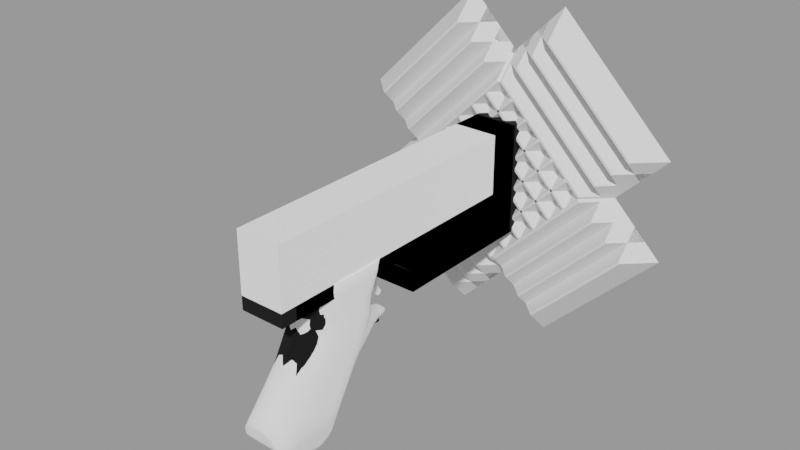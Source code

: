 # Source: my_game24.blend  (saved by Blender 4.2.66; exported with 4.5.12 LTS)
import bpy
from mathutils import Matrix  # noqa: F401  (used for matrix-valued properties, if any)

bpy.ops.wm.read_factory_settings(use_empty=True)
scene = bpy.context.scene
scene.name = 'Noname'

# ---- collections
col_noname_ref = bpy.data.collections.new('noname.ref'); scene.collection.children.link(col_noname_ref)
col_noname_bool = bpy.data.collections.new('noname.bool'); scene.collection.children.link(col_noname_bool)
col_noname = bpy.data.collections.new('noname'); scene.collection.children.link(col_noname)

# ---- materials (node trees are filled in below, after node groups)
mat_mat_001 = bpy.data.materials.new('Mat.001')
mat_mat_001.preview_render_type = 'CUBE'
mat_mat = bpy.data.materials.new('Mat')
mat_mat.preview_render_type = 'CUBE'
mat_mat_002 = bpy.data.materials.new('Mat.002')
mat_mat_002.preview_render_type = 'CUBE'

# ---- node groups
ng_smooth_by_angle = bpy.data.node_groups.new('Smooth by Angle', 'GeometryNodeTree')
_s = ng_smooth_by_angle.interface.new_socket(name='Mesh', in_out='OUTPUT', socket_type='NodeSocketGeometry')
_s = ng_smooth_by_angle.interface.new_socket(name='Mesh', in_out='INPUT', socket_type='NodeSocketGeometry')
_s = ng_smooth_by_angle.interface.new_socket(name='Angle', in_out='INPUT', socket_type='NodeSocketFloat')
_s.subtype = 'ANGLE'
_s.default_value = 0.5236
_s.min_value = 0.0
_s.max_value = 3.142
_s.description = 'Maximum face angle for smooth edges'
_s = ng_smooth_by_angle.interface.new_socket(name='Ignore Sharpness', in_out='INPUT', socket_type='NodeSocketBool')
_s.force_non_field = True
ng_smooth_by_angle.description = 'Set the sharpness of mesh edges based on the angle between the neighboring faces'
ng_smooth_by_angle.is_modifier = True
_N = ng_smooth_by_angle.nodes; _L = ng_smooth_by_angle.links
n0 = _N.new('GeometryNodeSetShadeSmooth'); n0.name = 'Set Shade Smooth'; n0.location = (120, -80)
n0.domain = 'EDGE'
n1 = _N.new('GeometryNodeSetShadeSmooth'); n1.name = 'Set Shade Smooth.001'; n1.location = (300, -80)
n2 = _N.new('NodeGroupOutput'); n2.name = 'Group Output'; n2.location = (480, -80)
n3 = _N.new('GeometryNodeInputMeshEdgeAngle'); n3.name = 'Edge Angle'; n3.location = (-440, -240)
n4 = _N.new('NodeGroupInput'); n4.name = 'Group Input'; n4.location = (-80, -80)
n5 = _N.new('GeometryNodeInputEdgeSmooth'); n5.name = 'Is Edge Smooth'; n5.location = (-260, -120)
n6 = _N.new('GeometryNodeInputShadeSmooth'); n6.name = 'Is Shade Smooth'; n6.location = (-440, -397)
n7 = _N.new('FunctionNodeCompare'); n7.name = 'Compare'; n7.location = (-260, -260)
n7.operation = 'LESS_EQUAL'
n7.inputs[6].default_value = (0.0, 0.0, 0.0, 0.0)
n7.inputs[7].default_value = (0.0, 0.0, 0.0, 0.0)
n8 = _N.new('FunctionNodeBooleanMath'); n8.name = 'Boolean Math.001'; n8.location = (-80, -260)
n9 = _N.new('NodeGroupInput'); n9.name = 'Group Input.001'; n9.location = (-440, -329)
n10 = _N.new('NodeGroupInput'); n10.name = 'Group Input.002'; n10.location = (-259, -189)
n11 = _N.new('FunctionNodeBooleanMath'); n11.name = 'Boolean Math'; n11.location = (-80, -149)
n11.operation = 'OR'
n12 = _N.new('FunctionNodeBooleanMath'); n12.name = 'Boolean Math.002'; n12.location = (-260, -380)
n12.operation = 'OR'
n13 = _N.new('NodeGroupInput'); n13.name = 'Group Input.003'; n13.location = (-440, -460)
_L.new(n3.outputs[0], n7.inputs[0])
_L.new(n1.outputs[0], n2.inputs[0])
_L.new(n9.outputs[1], n7.inputs[1])
_L.new(n7.outputs[0], n8.inputs[0])
_L.new(n4.outputs[0], n0.inputs[0])
_L.new(n0.outputs[0], n1.inputs[0])
_L.new(n8.outputs[0], n0.inputs[2])
_L.new(n10.outputs[2], n11.inputs[1])
_L.new(n5.outputs[0], n11.inputs[0])
_L.new(n11.outputs[0], n0.inputs[1])
_L.new(n13.outputs[2], n12.inputs[1])
_L.new(n6.outputs[0], n12.inputs[0])
_L.new(n12.outputs[0], n8.inputs[1])
n2.is_active_output = True
ng_smooth_by_angle_001 = bpy.data.node_groups.new('Smooth by Angle.001', 'GeometryNodeTree')
_s = ng_smooth_by_angle_001.interface.new_socket(name='Mesh', in_out='OUTPUT', socket_type='NodeSocketGeometry')
_s = ng_smooth_by_angle_001.interface.new_socket(name='Mesh', in_out='INPUT', socket_type='NodeSocketGeometry')
_s = ng_smooth_by_angle_001.interface.new_socket(name='Angle', in_out='INPUT', socket_type='NodeSocketFloat')
_s.subtype = 'ANGLE'
_s.default_value = 0.5236
_s.min_value = 0.0
_s.max_value = 3.142
_s.description = 'Maximum face angle for smooth edges'
_s = ng_smooth_by_angle_001.interface.new_socket(name='Ignore Sharpness', in_out='INPUT', socket_type='NodeSocketBool')
_s.force_non_field = True
ng_smooth_by_angle_001.description = 'Set the sharpness of mesh edges based on the angle between the neighboring faces'
ng_smooth_by_angle_001.is_modifier = True
_N = ng_smooth_by_angle_001.nodes; _L = ng_smooth_by_angle_001.links
n0 = _N.new('GeometryNodeSetShadeSmooth'); n0.name = 'Set Shade Smooth'; n0.location = (120, -80)
n0.domain = 'EDGE'
n1 = _N.new('GeometryNodeSetShadeSmooth'); n1.name = 'Set Shade Smooth.001'; n1.location = (300, -80)
n2 = _N.new('NodeGroupOutput'); n2.name = 'Group Output'; n2.location = (480, -80)
n3 = _N.new('GeometryNodeInputMeshEdgeAngle'); n3.name = 'Edge Angle'; n3.location = (-440, -240)
n4 = _N.new('NodeGroupInput'); n4.name = 'Group Input'; n4.location = (-80, -80)
n5 = _N.new('GeometryNodeInputEdgeSmooth'); n5.name = 'Is Edge Smooth'; n5.location = (-260, -120)
n6 = _N.new('GeometryNodeInputShadeSmooth'); n6.name = 'Is Shade Smooth'; n6.location = (-440, -397)
n7 = _N.new('FunctionNodeCompare'); n7.name = 'Compare'; n7.location = (-260, -260)
n7.operation = 'LESS_EQUAL'
n7.inputs[6].default_value = (0.0, 0.0, 0.0, 0.0)
n7.inputs[7].default_value = (0.0, 0.0, 0.0, 0.0)
n8 = _N.new('FunctionNodeBooleanMath'); n8.name = 'Boolean Math.001'; n8.location = (-80, -260)
n9 = _N.new('NodeGroupInput'); n9.name = 'Group Input.001'; n9.location = (-440, -329)
n10 = _N.new('NodeGroupInput'); n10.name = 'Group Input.002'; n10.location = (-259, -189)
n11 = _N.new('FunctionNodeBooleanMath'); n11.name = 'Boolean Math'; n11.location = (-80, -149)
n11.operation = 'OR'
n12 = _N.new('FunctionNodeBooleanMath'); n12.name = 'Boolean Math.002'; n12.location = (-260, -380)
n12.operation = 'OR'
n13 = _N.new('NodeGroupInput'); n13.name = 'Group Input.003'; n13.location = (-440, -460)
_L.new(n3.outputs[0], n7.inputs[0])
_L.new(n1.outputs[0], n2.inputs[0])
_L.new(n9.outputs[1], n7.inputs[1])
_L.new(n7.outputs[0], n8.inputs[0])
_L.new(n4.outputs[0], n0.inputs[0])
_L.new(n0.outputs[0], n1.inputs[0])
_L.new(n8.outputs[0], n0.inputs[2])
_L.new(n10.outputs[2], n11.inputs[1])
_L.new(n5.outputs[0], n11.inputs[0])
_L.new(n11.outputs[0], n0.inputs[1])
_L.new(n13.outputs[2], n12.inputs[1])
_L.new(n6.outputs[0], n12.inputs[0])
_L.new(n12.outputs[0], n8.inputs[1])
n2.is_active_output = True

# ---- material node trees
mat_mat_001.use_nodes = True; mat_mat_001.node_tree.nodes.clear()
mat_mat.use_nodes = True; mat_mat.node_tree.nodes.clear()
mat_mat_002.use_nodes = True; mat_mat_002.node_tree.nodes.clear()

# ---- meshes
me_cube_012 = bpy.data.meshes.new('Cube.012')
me_cube_012.from_pydata([(-0.01473, -0.0203, -0.009902), (-0.01473, -0.005637, 0.04205), (-0.007046, -0.006174, -0.05407), (0.0, 0.03838, 0.04205), (0.0, -0.006174, -0.05407), (-0.007046, -0.05254, -0.02716), (0.0, -0.05331, -0.02508), (-0.01138, -0.01688, 0.04205), (0.0, -0.02465, 0.04205), (0.0, 0.02803, 0.0281), (0.0, -0.02054, 0.02113), (-0.007248, -0.01864, 0.02097), (-0.008786, 0.02843, 0.0123), (-0.008944, 0.0274, -0.002311), (-0.01473, -0.01535, -0.05233), (0.0, 0.02912, 0.01534), (0.0, -0.03884, -0.00852), (-0.007046, -0.03687, -0.008605), (-0.01106, 0.01599, -0.01297), (0.0, 0.01743, -0.01333), (-0.003618, 0.0476, -0.0004494), (0.0, 0.04787, -7.466e-05), (-0.003626, 0.0465, -0.003527), (0.0, 0.04623, -0.003966), (-0.00508, 0.04172, 0.002038), (-0.005199, 0.0397, -0.003653), (0.0, 0.039, -0.00388), (0.0, 0.04252, 0.002627), (-0.00708, 0.03298, -0.004701), (0.0, 0.03251, -0.005251), (-0.007177, 0.03363, 0.00757), (0.0, 0.03524, 0.007832), (-0.01473, 0.02144, 0.04205), (0.0, -0.02547, 0.007174), (-0.007046, -0.02386, 0.007191), (-0.007046, -0.0285, 0.001624), (0.0, -0.03431, 0.04205), (-0.006225, -0.03112, 0.04205), (0.0, -0.03158, 0.03751), (-0.005145, -0.03095, 0.03843), (-0.006574, -0.02462, 0.03338), (-0.009121, -0.02465, 0.04205), (0.0, 0.02144, 0.04205), (0.0, -0.02584, 0.03268), (-0.01236, -0.04958, -0.03508), (-0.01473, -0.01355, 0.0003979), (0.0, -0.03017, 0.001596), (-0.01006, 0.02521, 0.005108), (-0.01091, 0.02193, -0.002396), (-0.01473, 0.01483, 0.02786), (-0.008205, 0.03019, 0.003768), (-0.006112, 0.03718, 0.004365), (-0.004727, 0.02774, 0.01482), (-0.01473, 0.02279, 0.01889), (0.0, 0.02728, 0.01845), (-0.00878, 0.02473, -0.00667), (0.0, 0.02529, -0.007503), (-0.00856, 0.02975, 0.006932), (0.0, -0.02217, 0.01423), (-0.005509, 0.02575, 0.01813), (-0.01243, 0.02682, 0.02772), (-0.008796, 0.03584, 0.04205), (-0.009371, 0.02699, 0.009308), (-0.007046, -0.02, 0.0143), (-0.01473, 0.00728, 0.04205), (0.0, -0.01688, 0.04205), (-0.007046, -0.03316, -0.00393), (-0.01473, -0.003862, -0.005832), (-0.01106, 0.01906, -0.007355), (-0.01473, 0.005856, -0.01214), (0.0, -0.03486, -0.003982), (-0.009201, 0.02403, -0.005258), (0.0, 0.03801, 0.005134), (0.0, 0.03171, 0.01177), (-0.004255, 0.03056, 0.01101), (-0.01473, 0.0318, 0.04205), (-0.01473, 0.02541, 0.02771), (-0.01473, -0.008808, 0.02768), (-0.00866, -0.01934, 0.02735), (-0.01473, -0.0009593, -0.0006018), (-0.01473, -0.005533, 0.01277), (-0.01473, 0.002332, 0.02775), (0.0, -0.02207, 0.02727), (-0.01473, -0.0006473, 0.02003), (-0.01473, 0.008805, -0.006683), (-0.01473, 0.01041, 0.01973), (-0.01473, -0.009463, 0.00658), (-0.01473, 0.01157, -0.00157), (-0.01473, -0.02818, -0.0499), (-0.01473, -0.01708, -0.004962), (-0.01473, 0.0154, 0.005525), (-0.01473, 0.002736, 0.006062), (-0.01473, -0.04526, -0.04667), (-0.01473, 0.005792, 0.01156), (-0.01473, 0.01797, 0.01027), (-0.01473, -0.006747, -0.01103), (-0.01234, -0.009905, 0.02047), (-0.01076, -0.02959, -0.009136), (-0.01052, -0.01416, 0.01368), (-0.01053, -0.02243, 0.001109), (-0.01067, -0.02625, -0.004362), (-0.01042, -0.0184, 0.006959), (0.0, -0.02818, -0.0499), (0.0, -0.01535, -0.05233), (0.0, -0.005637, 0.04205), (0.0, 0.00728, 0.04205), (0.0, 0.0318, 0.04205), (0.0, -0.04526, -0.04667), (0.0, -0.04958, -0.03508)], [], [(67, 79, 87, 84), (47, 62, 57, 50), (41, 37, 36, 8), (63, 58, 10, 11), (66, 70, 46, 35), (18, 2, 14, 69), (25, 24, 20, 22), (26, 25, 22, 23), (24, 27, 21, 20), (51, 72, 27, 24), (29, 28, 25, 26), (22, 20, 21, 23), (62, 12, 30, 57), (56, 55, 28, 29), (57, 30, 51, 50), (68, 84, 87, 48), (19, 4, 2, 18), (35, 46, 33, 34), (81, 64, 32, 49), (49, 32, 75, 76), (77, 1, 64, 81), (90, 91, 93, 94), (41, 40, 39, 37), (61, 75, 106, 3), (40, 43, 38, 39), (11, 10, 82, 78), (39, 38, 36, 37), (101, 98, 80, 86), (86, 45, 99, 101), (97, 44, 5, 17), (88, 14, 103, 102), (95, 67, 84, 69), (48, 47, 50, 13), (28, 55, 71, 13), (13, 50, 51, 28), (34, 33, 58, 63), (19, 18, 55, 56), (61, 3, 9, 60), (72, 51, 30, 31), (59, 60, 9, 54), (66, 100, 97, 17), (25, 28, 51, 24), (7, 41, 8, 65), (18, 68, 71, 55), (17, 16, 70, 66), (68, 48, 13, 71), (59, 54, 15, 52), (52, 12, 53, 59), (74, 52, 15, 73), (12, 52, 74, 30), (74, 73, 31, 30), (53, 76, 60, 59), (76, 75, 61, 60), (1, 77, 78, 7), (7, 78, 40, 41), (78, 82, 43, 40), (35, 99, 100, 66), (100, 99, 45, 89), (98, 96, 83, 80), (87, 79, 91, 90), (84, 68, 18, 69), (94, 93, 85, 53), (11, 96, 98, 63), (48, 87, 90, 47), (97, 100, 89, 0), (47, 90, 94, 62), (63, 98, 101, 34), (79, 45, 86, 91), (62, 94, 53, 12), (53, 85, 49, 76), (96, 77, 81, 83), (101, 99, 35, 34), (0, 89, 67, 95), (86, 80, 93, 91), (83, 81, 49, 85), (80, 83, 85, 93), (77, 96, 11, 78), (89, 45, 79, 67), (14, 88, 95, 69), (92, 88, 102, 107), (4, 103, 14, 2), (0, 95, 88, 92), (64, 1, 104, 105), (1, 7, 65, 104), (32, 64, 105, 42), (92, 44, 97, 0), (75, 32, 42, 106), (44, 108, 6, 5), (44, 92, 107, 108), (5, 6, 16, 17)])
me_cube_012.polygons.foreach_set('use_smooth', [True] * 90)
_k = {(2, 4): 1.0, (2, 14): 1.0, (3, 61): 1.0, (8, 36): 0.26666, (5, 44): 1.0, (5, 6): 1.0, (1, 7): 1.0, (8, 65): 0.26666, (32, 64): 1.0, (7, 41): 1.0, (37, 41): 1.0, (104, 105): 0.26666, (44, 92): 1.0, (61, 75): 1.0, (1, 64): 1.0, (69, 84): 0.8, (32, 75): 1.0, (84, 87): 0.8, (87, 90): 0.8, (14, 88): 1.0, (90, 94): 0.8, (53, 94): 0.8, (88, 92): 1.0, (102, 103): 1.0, (42, 105): 0.26666, (65, 104): 0.26666, (42, 106): 0.26666, (36, 37): 1.0, (3, 106): 0.26666, (14, 69): 0.8, (102, 107): 1.0, (92, 107): 0.21, (107, 108): 1.0}
me_cube_012.attributes.new('crease_edge', 'FLOAT', 'EDGE').data.foreach_set('value', [_k.get((min(e.vertices), max(e.vertices)), 0.0) for e in me_cube_012.edges])
_uv = me_cube_012.uv_layers.new(name='UVMap')
_uv.uv.foreach_set('vector', [0.3391, 0.525, 0.3482, 0.4805, 0.4441, 0.4591, 0.4343, 0.5039, 0.5356, 0.3749, 0.5403, 0.338, 0.5679, 0.3498, 0.5793, 0.3727, 0.08109, 0.1837, 0.04369, 0.1885, 0.0003321, 0.1874, 0.0466, 0.1341, 0.1574, 0.4186, 0.1013, 0.4253, 0.09556, 0.3727, 0.1492, 0.3588, 0.1241, 0.5864, 0.07278, 0.5818, 0.08529, 0.5316, 0.1376, 0.5359, 0.5054, 0.5369, 0.4248, 0.8545, 0.3511, 0.8414, 0.423, 0.5505, 0.6677, 0.4034, 0.67, 0.3625, 0.7029, 0.3713, 0.7023, 0.3857, 0.6913, 0.4327, 0.6677, 0.4034, 0.7023, 0.3857, 0.721, 0.3945, 0.67, 0.3625, 0.6942, 0.3328, 0.7235, 0.3651, 0.7029, 0.3713, 0.633, 0.3516, 0.6607, 0.3121, 0.6942, 0.3328, 0.67, 0.3625, 0.6581, 0.4675, 0.6221, 0.4281, 0.6677, 0.4034, 0.6913, 0.4327, 0.7023, 0.3857, 0.7029, 0.3713, 0.7235, 0.3651, 0.721, 0.3945, 0.5403, 0.338, 0.5454, 0.311, 0.5978, 0.336, 0.5679, 0.3498, 0.6213, 0.5092, 0.5646, 0.4678, 0.6221, 0.4281, 0.6581, 0.4675, 0.5679, 0.3498, 0.5978, 0.336, 0.633, 0.3516, 0.5793, 0.3727, 0.5171, 0.4865, 0.4343, 0.5039, 0.4441, 0.4591, 0.5275, 0.441, 0.5845, 0.5697, 0.4662, 0.8851, 0.4248, 0.8545, 0.5054, 0.5369, 0.1376, 0.5359, 0.08529, 0.5316, 0.09651, 0.4808, 0.1507, 0.4828, 0.2978, 0.2492, 0.2913, 0.1228, 0.3804, 0.09162, 0.3881, 0.2168, 0.3881, 0.2168, 0.3804, 0.09162, 0.4379, 0.06712, 0.4689, 0.1814, 0.2163, 0.2743, 0.2054, 0.1513, 0.2913, 0.1228, 0.2978, 0.2492, 0.4571, 0.3959, 0.3594, 0.4226, 0.3687, 0.3739, 0.4659, 0.3529, 0.08109, 0.1837, 0.08395, 0.2479, 0.04204, 0.2105, 0.04369, 0.1885, 0.4639, 0.05058, 0.4379, 0.06712, 0.4452, 0.002226, 0.4981, 0.01869, 0.08395, 0.2479, 0.04428, 0.2771, 0.01187, 0.2269, 0.04204, 0.2105, 0.1492, 0.3588, 0.09556, 0.3727, 0.07526, 0.3242, 0.1319, 0.2999, 0.04204, 0.2105, 0.01187, 0.2269, 0.0003321, 0.1874, 0.04369, 0.1885, 0.1988, 0.4697, 0.2113, 0.4081, 0.2798, 0.393, 0.2665, 0.4487, 0.2665, 0.4487, 0.2534, 0.5039, 0.1877, 0.5229, 0.1988, 0.4697, 0.1704, 0.6117, 0.124, 0.801, 0.07945, 0.7702, 0.1135, 0.6274, 0.273, 0.8514, 0.3511, 0.8414, 0.3511, 0.8414, 0.2729, 0.8514, 0.3306, 0.5684, 0.3391, 0.525, 0.4343, 0.5039, 0.423, 0.5505, 0.5275, 0.441, 0.5356, 0.3749, 0.5793, 0.3727, 0.5725, 0.4261, 0.6221, 0.4281, 0.5646, 0.4678, 0.5547, 0.4584, 0.5725, 0.4261, 0.5725, 0.4261, 0.5793, 0.3727, 0.633, 0.3516, 0.6221, 0.4281, 0.1507, 0.4828, 0.09651, 0.4808, 0.1013, 0.4253, 0.1574, 0.4186, 0.5845, 0.5697, 0.5054, 0.5369, 0.5646, 0.4678, 0.6213, 0.5092, 0.4639, 0.05058, 0.4981, 0.01869, 0.5315, 0.154, 0.491, 0.1722, 0.6607, 0.3121, 0.633, 0.3516, 0.5978, 0.336, 0.6374, 0.2959, 0.5339, 0.2495, 0.491, 0.1722, 0.5315, 0.154, 0.5654, 0.2287, 0.1241, 0.5864, 0.1781, 0.5709, 0.1704, 0.6117, 0.1135, 0.6274, 0.6677, 0.4034, 0.6221, 0.4281, 0.633, 0.3516, 0.67, 0.3625, 0.1304, 0.1734, 0.08109, 0.1837, 0.0466, 0.1341, 0.09621, 0.1051, 0.5054, 0.5369, 0.5171, 0.4865, 0.5547, 0.4584, 0.5646, 0.4678, 0.1135, 0.6274, 0.06223, 0.6233, 0.07278, 0.5818, 0.1241, 0.5864, 0.5171, 0.4865, 0.5275, 0.441, 0.5725, 0.4261, 0.5547, 0.4584, 0.5339, 0.2495, 0.5654, 0.2287, 0.5835, 0.2488, 0.5549, 0.2732, 0.5549, 0.2732, 0.5454, 0.311, 0.4818, 0.2687, 0.5339, 0.2495, 0.584, 0.2958, 0.5549, 0.2732, 0.5835, 0.2488, 0.6072, 0.2711, 0.5454, 0.311, 0.5549, 0.2732, 0.584, 0.2958, 0.5978, 0.336, 0.584, 0.2958, 0.6072, 0.2711, 0.6374, 0.2959, 0.5978, 0.336, 0.4818, 0.2687, 0.4689, 0.1814, 0.491, 0.1722, 0.5339, 0.2495, 0.4689, 0.1814, 0.4379, 0.06712, 0.4639, 0.05058, 0.491, 0.1722, 0.2054, 0.1513, 0.2163, 0.2743, 0.1319, 0.2999, 0.1304, 0.1734, 0.1304, 0.1734, 0.1319, 0.2999, 0.08395, 0.2479, 0.08109, 0.1837, 0.1319, 0.2999, 0.07526, 0.3242, 0.04428, 0.2771, 0.08395, 0.2479, 0.1376, 0.5359, 0.1877, 0.5229, 0.1781, 0.5709, 0.1241, 0.5864, 0.1781, 0.5709, 0.1877, 0.5229, 0.2534, 0.5039, 0.2428, 0.5504, 0.2113, 0.4081, 0.2251, 0.3414, 0.2972, 0.3232, 0.2798, 0.393, 0.4441, 0.4591, 0.3482, 0.4805, 0.3594, 0.4226, 0.4571, 0.3959, 0.4343, 0.5039, 0.5171, 0.4865, 0.5054, 0.5369, 0.423, 0.5505, 0.4659, 0.3529, 0.3687, 0.3739, 0.3824, 0.2993, 0.4818, 0.2687, 0.1492, 0.3588, 0.2251, 0.3414, 0.2113, 0.4081, 0.1574, 0.4186, 0.5275, 0.441, 0.4441, 0.4591, 0.4571, 0.3959, 0.5356, 0.3749, 0.1704, 0.6117, 0.1781, 0.5709, 0.2428, 0.5504, 0.2334, 0.592, 0.5356, 0.3749, 0.4571, 0.3959, 0.4659, 0.3529, 0.5403, 0.338, 0.1574, 0.4186, 0.2113, 0.4081, 0.1988, 0.4697, 0.1507, 0.4828, 0.3482, 0.4805, 0.2534, 0.5039, 0.2665, 0.4487, 0.3594, 0.4226, 0.5403, 0.338, 0.4659, 0.3529, 0.4818, 0.2687, 0.5454, 0.311, 0.4818, 0.2687, 0.3824, 0.2993, 0.3881, 0.2168, 0.4689, 0.1814, 0.2251, 0.3414, 0.2163, 0.2743, 0.2978, 0.2492, 0.2972, 0.3232, 0.1988, 0.4697, 0.1877, 0.5229, 0.1376, 0.5359, 0.1507, 0.4828, 0.2334, 0.592, 0.2428, 0.5504, 0.3391, 0.525, 0.3306, 0.5684, 0.2665, 0.4487, 0.2798, 0.393, 0.3687, 0.3739, 0.3594, 0.4226, 0.2972, 0.3232, 0.2978, 0.2492, 0.3881, 0.2168, 0.3824, 0.2993, 0.2798, 0.393, 0.2972, 0.3232, 0.3824, 0.2993, 0.3687, 0.3739, 0.2163, 0.2743, 0.2251, 0.3414, 0.1492, 0.3588, 0.1319, 0.2999, 0.2428, 0.5504, 0.2534, 0.5039, 0.3482, 0.4805, 0.3391, 0.525, 0.3511, 0.8414, 0.273, 0.8514, 0.3306, 0.5684, 0.423, 0.5505, 0.171, 0.8666, 0.273, 0.8514, 0.2729, 0.8514, 0.1709, 0.8667, 0.4662, 0.8851, 0.3511, 0.8414, 0.3511, 0.8414, 0.4248, 0.8545, 0.2334, 0.592, 0.3306, 0.5684, 0.273, 0.8514, 0.171, 0.8666, 0.2913, 0.1228, 0.2054, 0.1513, 0.1718, 0.07068, 0.2613, 0.03618, 0.2054, 0.1513, 0.1304, 0.1734, 0.09621, 0.1051, 0.1718, 0.07068, 0.3804, 0.09162, 0.2913, 0.1228, 0.2613, 0.03618, 0.3631, 0.005467, 0.171, 0.8666, 0.124, 0.801, 0.1704, 0.6117, 0.2334, 0.592, 0.4379, 0.06712, 0.3804, 0.09162, 0.3631, 0.005467, 0.4452, 0.002226, 0.124, 0.801, 0.124, 0.801, 0.03188, 0.7627, 0.07945, 0.7702, 0.124, 0.801, 0.171, 0.8666, 0.1709, 0.8667, 0.124, 0.801, 0.07945, 0.7702, 0.03188, 0.7627, 0.06223, 0.6233, 0.1135, 0.6274])
me_cube_012.materials.append(mat_mat_001)
me_cube_012.update()
me_cube_009 = bpy.data.meshes.new('Cube.009')
me_cube_009.from_pydata([(0.0, -0.09044, -0.004581), (-0.014, 0.094, -0.01653), (-0.014, -0.09044, -0.004581), (0.0, 0.094, -0.02921), (-0.014, 0.094, -0.02921), (-0.014, -0.09044, 0.003991), (-0.014, 0.094, 0.003991), (-0.014, 0.074, -0.01653), (0.0, -0.09044, 0.003991), (0.0, 0.094, 0.003991), (-0.014, 0.074, -0.02921), (0.0, 0.074, -0.02921), (-0.014, 0.074, 0.003991), (0.0, 0.094, -0.01653), (0.0, 0.074, 0.003991), (0.0, 0.094, 0.04143), (-0.014, 0.094, 0.04143), (-0.014, 0.074, 0.04143), (0.0, 0.074, 0.04143), (0.0, -0.01513, -0.004891), (0.0, 0.0001223, 0.003991), (-0.014, -0.01513, -0.004581), (-0.014, 0.0001223, -0.02921), (0.0, 0.0001223, -0.02921), (-0.014, -0.01513, 0.003991), (-0.014, 0.0001223, -0.01653), (0.0, 0.0001223, -0.01653), (0.0, -0.01513, 0.003991), (-0.014, 0.0001223, 0.003991)], [], [(3, 4, 1, 13), (19, 0, 2, 21), (25, 7, 10, 22), (10, 11, 23, 22), (6, 1, 7, 12), (5, 8, 27, 24), (2, 0, 8, 5), (13, 1, 6, 9), (12, 28, 20, 14), (12, 14, 18, 17), (12, 7, 25, 28), (4, 3, 11, 10), (7, 1, 4, 10), (16, 17, 18, 15), (9, 6, 16, 15), (6, 12, 17, 16), (5, 24, 21, 2), (28, 25, 21, 24), (25, 22, 23, 26), (25, 26, 19, 21), (20, 28, 24, 27)])
me_cube_009.polygons.foreach_set('use_smooth', [True] * 21)
_uv = me_cube_009.uv_layers.new(name='UVMap')
_uv.uv.foreach_set('vector', [0.4498, 1.0, 0.4498, 1.0, 0.4366, 1.0, 0.4366, 1.0, 0.0, 0.0, 0.0, 0.0, 0.4498, 0.07778, 0.4498, 0.4203, 0.4498, 0.5839, 0.4366, 1.0, 0.4498, 1.0, 0.4498, 1.0, 0.4498, 1.0, 0.4498, 1.0, 0.4498, 1.0, 0.4498, 1.0, 0.4153, 1.0, 0.4366, 1.0, 0.4366, 1.0, 0.4153, 1.0, 0.4153, 0.07778, 0.4153, 0.07778, 0.4153, 0.4203, 0.4153, 0.4203, 0.4498, 0.07778, 0.0, 0.0, 0.4153, 0.07778, 0.4153, 0.07778, 0.4366, 1.0, 0.4366, 1.0, 0.4153, 1.0, 0.4153, 1.0, 0.4153, 1.0, 0.4153, 0.5124, 0.4153, 0.5124, 0.4153, 1.0, 0.4153, 1.0, 0.4153, 1.0, 0.4153, 1.0, 0.4153, 1.0, 0.4153, 1.0, 0.4366, 1.0, 0.4498, 0.5839, 0.4153, 0.5124, 0.4498, 1.0, 0.4498, 1.0, 0.4498, 1.0, 0.4498, 1.0, 0.4366, 1.0, 0.4366, 1.0, 0.4498, 1.0, 0.4498, 1.0, 0.4153, 1.0, 0.4153, 1.0, 0.4153, 1.0, 0.4153, 1.0, 0.4153, 1.0, 0.4153, 1.0, 0.4153, 1.0, 0.4153, 1.0, 0.4153, 1.0, 0.4153, 1.0, 0.4153, 1.0, 0.4153, 1.0, 0.4153, 0.07778, 0.4153, 0.4203, 0.4498, 0.4203, 0.4498, 0.07778, 0.4153, 0.5124, 0.4498, 0.5839, 0.4498, 0.4203, 0.4153, 0.4203, 0.4498, 0.5839, 0.4498, 1.0, 0.4498, 1.0, 0.4498, 0.5839, 0.4498, 0.5839, 0.4498, 0.5839, 0.0, 0.0, 0.4498, 0.4203, 0.4153, 0.5124, 0.4153, 0.5124, 0.4153, 0.4203, 0.4153, 0.4203])
me_cube_009.materials.append(mat_mat)
me_cube_009.update()
me_circle_017 = bpy.data.meshes.new('Circle.017')
me_circle_017.from_pydata([(-0.005657, -0.02463, 0.005657), (0.0, -0.02463, 0.008), (-0.008, -0.02463, 7.451e-09), (-0.005657, -0.02463, -0.005657), (0.0, -0.02463, -0.008), (-0.005657, 0.02604, 0.005657), (0.0, 0.02604, 0.008), (-0.008, 0.02604, 7.451e-09), (-0.005657, 0.02604, -0.005657), (0.0, 0.02604, -0.008), (0.005657, -0.02463, 0.005657), (0.008, -0.02463, 7.451e-09), (0.005657, -0.02463, -0.005657), (0.005657, 0.02604, 0.005657), (0.008, 0.02604, 7.451e-09), (0.005657, 0.02604, -0.005657)], [], [(3, 2, 7, 8), (0, 1, 6, 5), (4, 3, 8, 9), (2, 0, 5, 7), (12, 15, 14, 11), (10, 13, 6, 1), (4, 9, 15, 12), (11, 14, 13, 10), (9, 8, 7, 5, 6, 13, 14, 15), (2, 3, 4, 12, 11, 10, 1, 0)])
me_circle_017.polygons.foreach_set('use_smooth', [True] * 10)
_k = set([(0, 1), (0, 2), (1, 10), (2, 3), (3, 4), (4, 12), (5, 6), (5, 7), (6, 13), (7, 8), (8, 9), (9, 15), (10, 11), (11, 12), (13, 14), (14, 15)])
me_circle_017.attributes.new('sharp_edge', 'BOOLEAN', 'EDGE').data.foreach_set('value', [ (min(e.vertices), max(e.vertices)) in _k for e in me_circle_017.edges])
_uv = me_circle_017.uv_layers.new(name='UVMap')
_uv.uv.foreach_set('vector', [0.0, 0.0, 0.0, 0.0, 0.0, 0.0, 0.0, 0.0, 0.0, 0.0, 0.0, 0.0, 0.0, 0.0, 0.0, 0.0, 0.0, 0.0, 0.0, 0.0, 0.0, 0.0, 0.0, 0.0, 0.0, 0.0, 0.0, 0.0, 0.0, 0.0, 0.0, 0.0, 0.0, 0.0, 0.0, 0.0, 0.0, 0.0, 0.0, 0.0, 0.0, 0.0, 0.0, 0.0, 0.0, 0.0, 0.0, 0.0, 0.0, 0.0, 0.0, 0.0, 0.0, 0.0, 0.0, 0.0, 0.0, 0.0, 0.0, 0.0, 0.0, 0.0, 0.0, 0.0, 0.0, 0.0, 0.0, 0.0, 0.0, 0.0, 0.0, 0.0, 0.0, 0.0, 0.0, 0.0, 0.0, 0.0, 0.0, 0.0, 0.0, 0.0, 0.0, 0.0, 0.0, 0.0, 0.0, 0.0, 0.0, 0.0, 0.0, 0.0, 0.0, 0.0, 0.0, 0.0])
me_circle_017.update()
me_cube_008 = bpy.data.meshes.new('Cube.008')
me_cube_008.from_pydata([(0.04573, 0.00864, 0.02828), (0.0293, -0.0072, 0.02828), (0.02828, -0.0072, 0.0293), (0.02828, 0.00864, 0.04573), (-0.02828, -0.0072, -0.0293), (-0.02828, 0.00864, -0.04573), (-0.0293, -0.0072, -0.02828), (-0.04573, 0.00864, -0.02828), (0.03999, 0.003101, 0.02828), (0.02828, 0.003101, 0.03999), (-0.02828, 0.003101, -0.03999), (-0.03999, 0.003101, -0.02828)], [], [(8, 10, 5, 0), (2, 6, 4, 1), (9, 11, 6, 2), (0, 5, 7, 3), (9, 8, 0, 3), (10, 11, 7, 5), (4, 6, 11, 10), (2, 1, 8, 9), (3, 7, 11, 9), (1, 4, 10, 8)])
_uv = me_cube_008.uv_layers.new(name='UVMap')
_uv.uv.foreach_set('vector', [0.6297, -0.1077, 0.3703, -0.1077, 0.3677, -0.3, 0.6323, -0.3, 0.625, 0.5, 0.375, 0.5, 0.375, 0.25, 0.625, 0.25, 0.5758, 0.7371, 0.4242, 0.7371, 0.375, 0.5, 0.625, 0.5, 0.6422, 1.132, 0.3578, 1.132, 0.4335, 0.8638, 0.5665, 0.8638, 0.5758, 0.7371, 1.049, 0.8567, 1.114, 1.05, 0.5665, 0.8638, -0.04898, 0.8567, 0.4242, 0.7371, 0.4335, 0.8638, -0.1138, 1.05, 0.125, 0.5, 0.375, 0.5, 0.4242, 0.7371, -0.04898, 0.8567, 0.625, 0.5, 0.875, 0.5, 1.049, 0.8567, 0.5758, 0.7371, 0.5665, 0.8638, 0.4335, 0.8638, 0.4242, 0.7371, 0.5758, 0.7371, 0.625, 0.25, 0.375, 0.25, 0.3703, -0.1077, 0.6297, -0.1077])
me_cube_008.update()
me_plane_003 = bpy.data.meshes.new('Plane.003')
me_plane_003.from_pydata([(0.0, 0.08222, 0.02172), (0.0, -0.09222, 0.02172), (-0.014, -0.09222, 0.02172), (-0.014, 0.08222, 0.02172), (0.0, -0.09222, -0.01572), (0.0, 0.08222, -0.01572), (-0.014, -0.09222, -0.01572), (-0.014, 0.08222, -0.01572)], [], [(3, 7, 6, 2), (3, 2, 1, 0), (6, 4, 1, 2), (7, 3, 0, 5), (7, 5, 4, 6)])
me_plane_003.polygons.foreach_set('use_smooth', [True] * 5)
_uv = me_plane_003.uv_layers.new(name='UVMap')
_uv.uv.foreach_set('vector', [0.2728, 1.0, 0.4153, 1.0, 0.4153, 0.07778, 0.2728, 0.07778, 0.2728, 1.0, 0.2728, 0.07778, 0.2728, 0.07778, 0.2728, 1.0, 0.4153, 0.07778, 0.4153, 0.07778, 0.2728, 0.07778, 0.2728, 0.07778, 0.4153, 1.0, 0.2728, 1.0, 0.2728, 1.0, 0.4153, 1.0, 0.4153, 1.0, 0.4153, 1.0, 0.4153, 0.07778, 0.4153, 0.07778])
me_plane_003.materials.append(mat_mat_001)
me_plane_003.update()
me_cube_013 = bpy.data.meshes.new('Cube.013')
me_cube_013.from_pydata([(-0.009977, -0.01048, -0.06226), (0.0, 0.02392, 0.03084), (0.0, -0.005752, -0.06499), (0.0, -0.04817, -0.0405), (-0.01175, -0.01751, 0.03084), (-0.009977, 0.02392, -0.002659), (-0.009977, 0.01975, -0.009897), (0.0, 0.02257, -0.01594), (-0.00391, 0.03979, -0.009897), (-0.00391, 0.03979, -0.01713), (0.0, 0.03979, -0.01713), (0.0, 0.03979, -0.009897), (0.0, -0.03115, 0.03084), (-0.005667, -0.02963, 0.03084), (0.0, -0.03115, 0.01835), (-0.014, 0.01628, -0.002659), (0.0, 0.02392, -0.002659), (-0.009977, 0.02392, 0.03084), (-0.014, 0.01628, 0.03084), (-0.01296, -0.01111, 0.03084), (-0.009664, -0.01751, 0.01348), (0.0, -0.01985, 0.01183), (-0.01104, -0.03942, -0.04555), (0.0, -0.01622, -0.05895), (0.0, -0.04051, -0.04492), (-0.005287, -0.02963, 0.02092), (0.0, -0.01751, 0.03084), (0.0, -0.01111, 0.03084), (0.0, 0.01628, 0.03084), (-0.007605, -0.04583, -0.04185), (-0.014, -0.01622, -0.05895), (-0.008458, -0.01751, 0.007201), (0.0, -0.01985, 0.00855), (-0.01199, -0.01111, 0.01348), (-0.014, 0.0121, -0.009897), (-0.01143, -0.01111, 0.003501)], [], [(16, 11, 8, 5), (10, 7, 6, 9), (31, 35, 22, 29), (6, 5, 8, 9), (14, 12, 13, 25), (4, 13, 12, 26), (30, 34, 6, 0), (6, 7, 2, 0), (27, 19, 4, 26), (13, 4, 20, 25), (29, 22, 24, 3), (30, 0, 2, 23), (23, 24, 22, 30), (17, 18, 28, 1), (19, 27, 28, 18), (31, 32, 21, 20), (21, 14, 25, 20), (11, 10, 9, 8), (1, 16, 5, 17), (20, 33, 35, 31), (32, 31, 29, 3), (35, 34, 30, 22), (20, 4, 19, 33), (15, 5, 6, 34), (5, 15, 18, 17), (19, 18, 15, 33), (33, 15, 34, 35)])
_k = set([(1, 17), (4, 13), (17, 18)])
me_cube_013.attributes.new('sharp_edge', 'BOOLEAN', 'EDGE').data.foreach_set('value', [ (min(e.vertices), max(e.vertices)) in _k for e in me_cube_013.edges])
_k = {(0, 2): 1.0, (1, 17): 1.0, (4, 13): 1.0, (18, 19): 1.0, (17, 18): 1.0, (12, 13): 1.0, (22, 29): 1.0, (3, 29): 1.0, (22, 30): 1.0, (0, 30): 1.0, (4, 19): 1.0, (30, 34): 1.0}
me_cube_013.attributes.new('crease_edge', 'FLOAT', 'EDGE').data.foreach_set('value', [_k.get((min(e.vertices), max(e.vertices)), 0.0) for e in me_cube_013.edges])
_uv = me_cube_013.uv_layers.new(name='UVMap')
_uv.uv.foreach_set('vector', [0.08949, 0.7443, 0.0003112, 0.6551, 0.03062, 0.6419, 0.1542, 0.6911, 8.562e-05, 0.6079, 0.1206, 0.4492, 0.1829, 0.5502, 0.03034, 0.6221, 0.5841, 0.6344, 0.5154, 0.6186, 0.6205, 0.1569, 0.6743, 0.1704, 0.1829, 0.5502, 0.1542, 0.6911, 0.03062, 0.6419, 0.03034, 0.6221, 0.7331, 0.7698, 0.7256, 0.8433, 0.689, 0.8276, 0.693, 0.7897, 0.5954, 0.8329, 0.689, 0.8276, 0.7256, 0.8433, 0.6367, 0.9102, 0.4239, 0.1092, 0.2939, 0.5666, 0.1829, 0.5502, 0.3613, 0.07834, 0.1829, 0.5502, 0.1206, 0.4492, 0.3121, 0.01758, 0.3613, 0.07834, 0.5676, 0.9395, 0.5311, 0.8488, 0.5954, 0.8329, 0.6367, 0.9102, 0.689, 0.8276, 0.5954, 0.8329, 0.5958, 0.7259, 0.693, 0.7897, 0.6743, 0.1704, 0.6205, 0.1569, 0.672, 0.08856, 0.7331, 0.1569, 0.4239, 0.1092, 0.3613, 0.07834, 0.3121, 0.01758, 0.4353, 8.562e-05, 0.4353, 8.562e-05, 0.672, 0.08856, 0.6205, 0.1569, 0.4239, 0.1092, 0.294, 0.9164, 0.3123, 0.8957, 0.3074, 0.9999, 0.2521, 0.9754, 0.5311, 0.8488, 0.5676, 0.9395, 0.3074, 0.9999, 0.3123, 0.8957, 0.5841, 0.6344, 0.6631, 0.6267, 0.6742, 0.6908, 0.5958, 0.7259, 0.6742, 0.6908, 0.7331, 0.7698, 0.693, 0.7897, 0.5958, 0.7259, 0.0003112, 0.6551, 8.562e-05, 0.6079, 0.03034, 0.6221, 0.03062, 0.6419, 0.2521, 0.9754, 0.1292, 0.8007, 0.203, 0.7531, 0.294, 0.9164, 0.5958, 0.7259, 0.5125, 0.695, 0.5154, 0.6186, 0.5841, 0.6344, 0.6631, 0.6267, 0.5841, 0.6344, 0.6743, 0.1704, 0.7331, 0.1569, 0.5154, 0.6186, 0.2939, 0.5666, 0.4239, 0.1092, 0.6205, 0.1569, 0.5958, 0.7259, 0.5954, 0.8329, 0.5311, 0.8488, 0.5125, 0.695, 0.2578, 0.7309, 0.1542, 0.6911, 0.1829, 0.5502, 0.2939, 0.5666, 0.203, 0.7531, 0.2578, 0.7309, 0.3123, 0.8957, 0.294, 0.9164, 0.5311, 0.8488, 0.3123, 0.8957, 0.2578, 0.7309, 0.5125, 0.695, 0.5125, 0.695, 0.2578, 0.7309, 0.2939, 0.5666, 0.5154, 0.6186])
me_cube_013.materials.append(mat_mat)
me_cube_013.update()
me_circle_016 = bpy.data.meshes.new('Circle.016')
me_circle_016.from_pydata([(0.0, 0.1022, 0.008), (-0.005657, 0.1022, 0.005657), (-0.008, 0.1022, 0.0), (-0.005657, 0.1022, -0.005657), (0.0, 0.1022, -0.008), (0.0, -1.192e-08, 0.008), (-0.005657, -1.192e-08, 0.005657), (-0.008, -1.192e-08, 0.0), (-0.005657, -1.192e-08, -0.005657), (0.0, -1.192e-08, -0.008), (0.0, 0.1065, 0.0064), (-0.004525, 0.1065, 0.004525), (-0.0064, 0.1065, 0.0), (-0.004525, 0.1065, -0.004525), (0.0, 0.1065, -0.0064), (0.0, -1.192e-08, 0.0), (0.0, 0.002, 0.0064), (-0.004525, 0.002, 0.004525), (-0.0064, 0.002, 0.0), (-0.004525, 0.002, -0.004525), (0.0, 0.002, -0.0064), (0.0, 0.002, -1.863e-10), (0.0, 0.1065, 0.008), (-0.005657, 0.1065, 0.005657), (-0.008, 0.1065, 0.0), (-0.005657, 0.1065, -0.005657), (0.0, 0.1065, -0.008)], [], [(2, 3, 8, 7), (0, 1, 6, 5), (3, 4, 9, 8), (1, 2, 7, 6), (10, 11, 23, 22), (11, 12, 24, 23), (12, 13, 25, 24), (13, 14, 26, 25), (5, 6, 7, 15), (8, 9, 15, 7), (13, 12, 18, 19), (11, 10, 16, 17), (14, 13, 19, 20), (12, 11, 17, 18), (17, 16, 21, 18), (18, 21, 20, 19), (3, 25, 26, 4), (1, 23, 24, 2), (2, 24, 25, 3), (0, 22, 23, 1)])
me_circle_016.polygons.foreach_set('use_smooth', [True] * 20)
_k = set([(0, 1), (1, 2), (2, 3), (3, 4), (22, 23), (23, 24), (24, 25), (25, 26)])
me_circle_016.attributes.new('sharp_edge', 'BOOLEAN', 'EDGE').data.foreach_set('value', [ (min(e.vertices), max(e.vertices)) in _k for e in me_circle_016.edges])
_uv = me_circle_016.uv_layers.new(name='UVMap')
_uv.uv.foreach_set('vector', [0.0, 0.0, 0.0, 0.0, 0.0, 0.0, 0.0, 0.0, 0.0, 0.0, 0.0, 0.0, 0.0, 0.0, 0.0, 0.0, 0.0, 0.0, 0.0, 0.0, 0.0, 0.0, 0.0, 0.0, 0.0, 0.0, 0.0, 0.0, 0.0, 0.0, 0.0, 0.0, 0.0, 0.0, 0.0, 0.0, 0.0, 0.0, 0.0, 0.0, 0.0, 0.0, 0.0, 0.0, 0.0, 0.0, 0.0, 0.0, 0.0, 0.0, 0.0, 0.0, 0.0, 0.0, 0.0, 0.0, 0.0, 0.0, 0.0, 0.0, 0.0, 0.0, 0.0, 0.0, 0.0, 0.0, 0.0, 0.0, 0.0, 0.0, 0.0, 0.0, 0.0, 0.0, 0.0, 0.0, 0.0, 0.0, 0.0, 0.0, 0.0, 0.0, 0.0, 0.0, 0.0, 0.0, 0.0, 0.0, 0.0, 0.0, 0.0, 0.0, 0.0, 0.0, 0.0, 0.0, 0.0, 0.0, 0.0, 0.0, 0.0, 0.0, 0.0, 0.0, 0.0, 0.0, 0.0, 0.0, 0.0, 0.0, 0.0, 0.0, 0.0, 0.0, 0.0, 0.0, 0.0, 0.0, 0.0, 0.0, 0.0, 0.0, 0.0, 0.0, 0.0, 0.0, 0.0, 0.0, 0.0, 0.0, 0.0, 0.0, 0.0, 0.0, 0.0, 0.0, 0.0, 0.0, 0.0, 0.0, 0.0, 0.0, 0.0, 0.0, 0.0, 0.0, 0.0, 0.0, 0.0, 0.0, 0.0, 0.0, 0.0, 0.0, 0.0, 0.0, 0.0, 0.0, 0.0, 0.0])
me_circle_016.materials.append(mat_mat)
me_circle_016.update()
me_cube_016 = bpy.data.meshes.new('Cube.016')
me_cube_016.from_pydata([(0.0, -0.1004, -0.004581), (-0.014, 0.094, -0.01653), (-0.014, -0.1004, -0.004581), (0.0, 0.094, -0.02921), (-0.014, 0.094, -0.02921), (-0.014, -0.1004, 0.003991), (-0.014, 0.094, 0.003991), (-0.014, 0.074, -0.01653), (0.0, -0.1004, 0.003991), (-0.014, 0.074, -0.02921), (0.0, 0.074, -0.02921), (-0.014, 0.074, 0.003991), (0.0, 0.074, 0.003991), (0.0, 0.094, 0.04143), (-0.014, 0.094, 0.04143), (-0.014, 0.074, 0.04143), (0.0, 0.074, 0.04143), (0.0, -0.01513, -0.004581), (0.0, 0.0001223, 0.003991), (-0.014, -0.01513, -0.004581), (-0.014, 0.0001223, -0.02921), (0.0, 0.0001223, -0.02921), (-0.014, -0.01513, 0.003991), (-0.014, 0.0001223, -0.01653), (0.0, 0.0001223, -0.01653), (0.0, -0.01513, 0.003991), (-0.014, 0.0001223, 0.003991), (-0.014, 0.102, -0.02921), (0.0, 0.102, -0.02921), (0.0, 0.102, -0.01653), (0.0, 0.102, 0.003991), (-0.014, 0.102, -0.01653), (-0.014, 0.102, 0.003991), (0.0, 0.102, 0.04143), (-0.014, 0.102, 0.04143)], [], [(14, 13, 33, 34), (17, 0, 2, 19), (23, 7, 9, 20), (9, 10, 21, 20), (6, 1, 7, 11), (5, 8, 25, 22), (2, 0, 8, 5), (1, 6, 32, 31), (11, 26, 18, 12), (11, 12, 16, 15), (11, 7, 23, 26), (4, 3, 10, 9), (7, 1, 4, 9), (14, 15, 16, 13), (3, 4, 27, 28), (6, 11, 15, 14), (5, 22, 19, 2), (26, 23, 19, 22), (23, 20, 21, 24), (23, 24, 17, 19), (18, 26, 22, 25), (28, 27, 31, 29), (29, 31, 32, 30), (30, 32, 34, 33), (4, 1, 31, 27), (6, 14, 34, 32)])
me_cube_016.polygons.foreach_set('use_smooth', [True] * 26)
_uv = me_cube_016.uv_layers.new(name='UVMap')
_uv.uv.foreach_set('vector', [0.4153, 1.0, 0.4153, 1.0, 0.4153, 1.0, 0.4153, 1.0, 0.0, 0.0, 0.0, 0.0, 0.4498, 0.07778, 0.4498, 0.4203, 0.4498, 0.5839, 0.4366, 1.0, 0.4498, 1.0, 0.4498, 1.0, 0.4498, 1.0, 0.4498, 1.0, 0.4498, 1.0, 0.4498, 1.0, 0.4153, 1.0, 0.4366, 1.0, 0.4366, 1.0, 0.4153, 1.0, 0.4153, 0.07778, 0.4153, 0.07778, 0.4153, 0.4203, 0.4153, 0.4203, 0.4498, 0.07778, 0.0, 0.0, 0.4153, 0.07778, 0.4153, 0.07778, 0.4366, 1.0, 0.4153, 1.0, 0.4153, 1.0, 0.4366, 1.0, 0.4153, 1.0, 0.4153, 0.5124, 0.4153, 0.5124, 0.4153, 1.0, 0.4153, 1.0, 0.4153, 1.0, 0.4153, 1.0, 0.4153, 1.0, 0.4153, 1.0, 0.4366, 1.0, 0.4498, 0.5839, 0.4153, 0.5124, 0.4498, 1.0, 0.4498, 1.0, 0.4498, 1.0, 0.4498, 1.0, 0.4366, 1.0, 0.4366, 1.0, 0.4498, 1.0, 0.4498, 1.0, 0.4153, 1.0, 0.4153, 1.0, 0.4153, 1.0, 0.4153, 1.0, 0.4498, 1.0, 0.4498, 1.0, 0.4498, 1.0, 0.4498, 1.0, 0.4153, 1.0, 0.4153, 1.0, 0.4153, 1.0, 0.4153, 1.0, 0.4153, 0.07778, 0.4153, 0.4203, 0.4498, 0.4203, 0.4498, 0.07778, 0.4153, 0.5124, 0.4498, 0.5839, 0.4498, 0.4203, 0.4153, 0.4203, 0.4498, 0.5839, 0.4498, 1.0, 0.4498, 1.0, 0.4498, 0.5839, 0.4498, 0.5839, 0.4498, 0.5839, 0.0, 0.0, 0.4498, 0.4203, 0.4153, 0.5124, 0.4153, 0.5124, 0.4153, 0.4203, 0.4153, 0.4203, 0.4498, 1.0, 0.4498, 1.0, 0.4366, 1.0, 0.4366, 1.0, 0.4366, 1.0, 0.4366, 1.0, 0.4153, 1.0, 0.4153, 1.0, 0.4153, 1.0, 0.4153, 1.0, 0.4153, 1.0, 0.4153, 1.0, 0.4498, 1.0, 0.4366, 1.0, 0.4366, 1.0, 0.4498, 1.0, 0.4153, 1.0, 0.4153, 1.0, 0.4153, 1.0, 0.4153, 1.0])
me_cube_016.materials.append(mat_mat)
me_cube_016.update()
me_cube_017 = bpy.data.meshes.new('Cube.017')
me_cube_017.from_pydata([(-0.001813, -0.001999, -0.007653), (-0.001011, 0.005081, -0.03798), (-0.001813, 0.007888, -0.007653), (-0.001813, 0.009578, -0.03677), (0.0, 0.007888, -0.007653), (0.0, 0.009578, -0.03677), (-0.001813, 6.985e-10, -0.007653), (-0.001011, 0.005944, -0.03845), (0.0, 0.005944, -0.03845), (0.0, -0.005073, -0.02205), (-0.001813, 0.000723, -0.0239), (-0.001813, 0.002449, -0.03086), (-0.001813, 0.002449, -0.01626), (-0.001813, -0.001664, -0.01294), (0.0, -0.001244, -0.02872), (-0.001813, 0.004735, -0.02147), (-0.001813, 0.004735, -0.02634), (-0.001813, 0.002449, -0.0239), (-0.001813, 0.004534, -0.0239), (-0.001813, 0.00515, -0.02843), (-0.001813, 0.007015, -0.03293), (-0.001813, 0.004176, -0.03086), (-0.001813, 0.005897, -0.03076), (-0.001813, 0.007015, -0.01488), (-0.001813, 0.00515, -0.01938), (-0.001813, 0.004176, -0.01626), (-0.001813, 0.005897, -0.01705), (0.0, 0.004735, -0.02634), (0.0, 0.004735, -0.02147), (0.0, 0.004534, -0.0239), (0.0, 0.007015, -0.03293), (0.0, 0.00515, -0.02843), (0.0, 0.005897, -0.03076), (0.0, 0.00515, -0.01938), (0.0, 0.007015, -0.01488), (0.0, 0.005897, -0.01705), (0.0, 0.006807, -0.03893), (-0.001813, 0.00442, -0.007653), (-0.001813, 0.005081, -0.03798), (-0.001011, -0.001245, -0.02871), (-0.001011, -0.005073, -0.02205), (-0.001011, 0.000723, -0.0239), (-0.001011, 0.002449, -0.03086), (-0.001011, 0.002449, -0.01626), (-0.001011, -0.001664, -0.01294), (0.0, 0.001011, -0.03489), (0.0, 0.005081, -0.03798), (-0.001011, 0.001011, -0.03489), (-0.001813, 0.006807, -0.03893), (-0.001813, -0.004056, 0.0), (-0.001813, -0.002868, -0.002868), (-0.001813, -3.725e-09, -0.004056), (-0.001813, 0.002868, -0.002868), (-0.001813, 0.004056, -2.328e-10), (-0.001813, 0.00267, 0.002769), (-0.001813, -3.725e-09, 0.004056), (-0.001813, -0.002868, 0.002868), (-0.001813, -0.006463, -0.01104), (0.0, -0.006463, -0.01104), (-0.001813, 0.005081, -0.01104), (-0.001813, 0.009578, -0.01104), (0.0, 0.009578, -0.01104), (-0.001813, 0.006807, -0.01104), (0.0, -0.004056, 0.0), (0.0, 0.004056, -6.985e-10), (0.0, 0.00267, 0.002769), (0.0, -0.002868, 0.002868), (-0.001813, -0.002098, 1.513e-09), (-0.001813, -0.001484, -0.001484), (-0.001813, -3.725e-09, -0.002098), (-0.001813, 0.001484, -0.001484), (-0.001813, 0.002098, 1.513e-09), (-0.001813, 0.001484, 0.001484), (-0.001813, -3.725e-09, 0.002098), (-0.001813, -0.001484, 0.001484), (-0.003797, -0.002098, 1.49e-09), (-0.003797, -0.001484, -0.001484), (-0.003797, -3.725e-09, -0.002098), (-0.003797, 0.001484, -0.001484), (-0.003797, 0.002098, 1.49e-09), (-0.003797, 0.001484, 0.001484), (-0.003797, -3.725e-09, 0.002098), (-0.003797, -0.001484, 0.001484), (-0.003797, 1.304e-09, 1.49e-09), (-0.001011, -0.009912, -0.01684), (-0.001011, -0.006463, -0.01104), (0.0, -0.009912, -0.01684), (0.0, -0.006188, -0.009781), (-0.001011, -0.006188, -0.009782), (-0.001813, -0.00244, 0.008929), (-0.001813, 0.0002304, 0.007641), (-0.001813, -0.00408, 0.006888), (0.0, -0.00408, 0.006888), (0.0, 0.0002304, 0.007641), (0.0, -0.00244, 0.008929)], [], [(9, 40, 39, 14), (62, 59, 6, 37), (48, 38, 11, 21), (21, 11, 10, 17), (37, 6, 51, 52), (36, 48, 3, 5), (5, 3, 20, 30), (24, 33, 28, 15), (16, 27, 31, 19), (60, 61, 34, 23), (59, 57, 0, 6), (14, 39, 47, 45), (22, 20, 21, 19), (26, 24, 25, 23), (19, 31, 32, 22), (22, 32, 30, 20), (15, 28, 29, 18), (18, 29, 27, 16), (23, 34, 35, 26), (26, 35, 33, 24), (17, 10, 12, 25), (18, 16, 17, 15), (3, 48, 21, 20), (19, 21, 17, 16), (15, 17, 25, 24), (60, 62, 37, 2), (46, 1, 7, 8), (41, 40, 44, 43), (42, 39, 40, 41), (10, 11, 42, 41), (13, 12, 43, 44), (12, 10, 41, 43), (11, 38, 1, 42), (46, 45, 47, 1), (39, 42, 1, 47), (1, 38, 48, 7), (23, 25, 62, 60), (12, 13, 57, 59), (2, 4, 61, 60), (25, 12, 59, 62), (57, 49, 50, 0), (56, 49, 63, 66), (4, 2, 53, 64), (53, 54, 65, 64), (37, 52, 53, 2), (55, 54, 72, 73), (53, 52, 70, 71), (50, 49, 67, 68), (49, 56, 74, 67), (6, 0, 50, 51), (51, 50, 68, 69), (56, 55, 73, 74), (54, 53, 71, 72), (52, 51, 69, 70), (69, 68, 76, 77), (67, 74, 82, 75), (71, 70, 78, 79), (73, 72, 80, 81), (68, 67, 75, 76), (70, 69, 77, 78), (74, 73, 81, 82), (72, 71, 79, 80), (76, 75, 83, 77), (75, 82, 81, 83), (77, 83, 79, 78), (83, 81, 80, 79), (7, 48, 36, 8), (44, 40, 84, 85), (85, 58, 87, 88), (44, 85, 57, 13), (9, 86, 84, 40), (84, 86, 58, 85), (49, 88, 87, 63), (57, 85, 88, 49), (54, 55, 89, 90), (56, 66, 92, 91), (89, 91, 92, 94), (94, 93, 90, 89), (65, 54, 90, 93), (55, 56, 91, 89)])
me_cube_017.polygons.foreach_set('use_smooth', [True] * 80)
_uv = me_cube_017.uv_layers.new(name='UVMap')
_uv.uv.foreach_set('vector', [0.2085, 0.6904, 0.2074, 0.6911, 0.2015, 0.6821, 0.2026, 0.6814, 0.1928, 0.7073, 0.195, 0.707, 0.2022, 0.7112, 0.1962, 0.7115, 0.1915, 0.6717, 0.1929, 0.6724, 0.1956, 0.68, 0.1934, 0.68, 0.1934, 0.68, 0.1956, 0.68, 0.1979, 0.6889, 0.1958, 0.6891, 0.1962, 0.7115, 0.2022, 0.7112, 0.2028, 0.716, 0.199, 0.7182, 0.1916, 0.6698, 0.1915, 0.6717, 0.1894, 0.6727, 0.1876, 0.6713, 0.1876, 0.6713, 0.1894, 0.6727, 0.1902, 0.6769, 0.1878, 0.6774, 0.1932, 0.6958, 0.1907, 0.6956, 0.1909, 0.6928, 0.1933, 0.6928, 0.1927, 0.6861, 0.1903, 0.6865, 0.1897, 0.6838, 0.1921, 0.6832, 0.1898, 0.7076, 0.1876, 0.7075, 0.1894, 0.7018, 0.1917, 0.7025, 0.195, 0.707, 0.209, 0.7066, 0.2048, 0.7109, 0.2022, 0.7112, 0.2026, 0.6814, 0.2015, 0.6821, 0.198, 0.6754, 0.1988, 0.6746, 0.1912, 0.6799, 0.1902, 0.6769, 0.1934, 0.68, 0.1921, 0.6832, 0.1927, 0.6992, 0.1932, 0.6958, 0.1953, 0.7, 0.1917, 0.7025, 0.1921, 0.6832, 0.1897, 0.6838, 0.1888, 0.6807, 0.1912, 0.6799, 0.1912, 0.6799, 0.1888, 0.6807, 0.1878, 0.6774, 0.1902, 0.6769, 0.1933, 0.6928, 0.1909, 0.6928, 0.1907, 0.6896, 0.1931, 0.6894, 0.1931, 0.6894, 0.1907, 0.6896, 0.1903, 0.6865, 0.1927, 0.6861, 0.1917, 0.7025, 0.1894, 0.7018, 0.1903, 0.6987, 0.1927, 0.6992, 0.1927, 0.6992, 0.1903, 0.6987, 0.1907, 0.6956, 0.1932, 0.6958, 0.1958, 0.6891, 0.1979, 0.6889, 0.1978, 0.6996, 0.1953, 0.7, 0.1931, 0.6894, 0.1927, 0.6861, 0.1958, 0.6891, 0.1933, 0.6928, 0.1894, 0.6727, 0.1915, 0.6717, 0.1934, 0.68, 0.1902, 0.6769, 0.1921, 0.6832, 0.1934, 0.68, 0.1958, 0.6891, 0.1927, 0.6861, 0.1933, 0.6928, 0.1958, 0.6891, 0.1953, 0.7, 0.1932, 0.6958, 0.1898, 0.7076, 0.1928, 0.7073, 0.1962, 0.7115, 0.1914, 0.7117, 0.1941, 0.6708, 0.1935, 0.6719, 0.1925, 0.6713, 0.193, 0.6702, 0.1989, 0.6888, 0.2074, 0.6911, 0.2038, 0.7033, 0.1988, 0.6991, 0.1966, 0.6797, 0.2015, 0.6821, 0.2074, 0.6911, 0.1989, 0.6888, 0.1979, 0.6889, 0.1956, 0.68, 0.1966, 0.6797, 0.1989, 0.6888, 0.2034, 0.7041, 0.1978, 0.6996, 0.1988, 0.6991, 0.2038, 0.7033, 0.1978, 0.6996, 0.1979, 0.6889, 0.1989, 0.6888, 0.1988, 0.6991, 0.1956, 0.68, 0.1929, 0.6724, 0.1935, 0.6719, 0.1966, 0.6797, 0.1941, 0.6708, 0.1988, 0.6746, 0.198, 0.6754, 0.1935, 0.6719, 0.2015, 0.6821, 0.1966, 0.6797, 0.1935, 0.6719, 0.198, 0.6754, 0.1935, 0.6719, 0.1929, 0.6724, 0.1915, 0.6717, 0.1925, 0.6713, 0.1917, 0.7025, 0.1953, 0.7, 0.1928, 0.7073, 0.1898, 0.7076, 0.1978, 0.6996, 0.2034, 0.7041, 0.209, 0.7066, 0.195, 0.707, 0.1914, 0.7117, 0.1889, 0.7128, 0.1876, 0.7075, 0.1898, 0.7076, 0.1953, 0.7, 0.1978, 0.6996, 0.195, 0.707, 0.1928, 0.7073, 0.209, 0.7066, 0.2097, 0.7206, 0.207, 0.7169, 0.2048, 0.7109, 0.209, 0.7255, 0.2097, 0.7206, 0.2122, 0.7207, 0.212, 0.7256, 0.1889, 0.7128, 0.1914, 0.7117, 0.1977, 0.7226, 0.1953, 0.7242, 0.1977, 0.7226, 0.2004, 0.7265, 0.1982, 0.7282, 0.1953, 0.7242, 0.1962, 0.7115, 0.199, 0.7182, 0.1977, 0.7226, 0.1914, 0.7117, 0.2047, 0.7275, 0.2004, 0.7265, 0.2019, 0.7243, 0.2043, 0.7248, 0.1977, 0.7226, 0.199, 0.7182, 0.2012, 0.7199, 0.2006, 0.7222, 0.207, 0.7169, 0.2097, 0.7206, 0.2068, 0.7212, 0.2055, 0.7192, 0.2097, 0.7206, 0.209, 0.7255, 0.2063, 0.7236, 0.2068, 0.7212, 0.2022, 0.7112, 0.2048, 0.7109, 0.207, 0.7169, 0.2028, 0.716, 0.2028, 0.716, 0.207, 0.7169, 0.2055, 0.7192, 0.2032, 0.7187, 0.209, 0.7255, 0.2047, 0.7275, 0.2043, 0.7248, 0.2063, 0.7236, 0.2004, 0.7265, 0.1977, 0.7226, 0.2006, 0.7222, 0.2019, 0.7243, 0.199, 0.7182, 0.2028, 0.716, 0.2032, 0.7187, 0.2012, 0.7199, 0.4187, 0.5211, 0.4162, 0.5235, 0.415, 0.5207, 0.416, 0.5199, 0.4127, 0.5235, 0.4101, 0.5209, 0.4131, 0.5196, 0.4138, 0.5205, 0.4169, 0.5146, 0.4188, 0.5178, 0.4161, 0.5187, 0.4153, 0.5178, 0.4101, 0.5172, 0.4128, 0.5145, 0.4141, 0.5177, 0.4132, 0.5184, 0.4162, 0.5235, 0.4127, 0.5235, 0.4138, 0.5205, 0.415, 0.5207, 0.4188, 0.5178, 0.4187, 0.5211, 0.416, 0.5199, 0.4161, 0.5187, 0.4101, 0.5209, 0.4101, 0.5172, 0.4132, 0.5184, 0.4131, 0.5196, 0.4128, 0.5145, 0.4169, 0.5146, 0.4153, 0.5178, 0.4141, 0.5177, 0.415, 0.5207, 0.4138, 0.5205, 0.4146, 0.5192, 0.416, 0.5199, 0.4138, 0.5205, 0.4131, 0.5196, 0.4132, 0.5184, 0.4146, 0.5192, 0.416, 0.5199, 0.4146, 0.5192, 0.4153, 0.5178, 0.4161, 0.5187, 0.4146, 0.5192, 0.4132, 0.5184, 0.4141, 0.5177, 0.4153, 0.5178, 0.1925, 0.6713, 0.1915, 0.6717, 0.1916, 0.6698, 0.193, 0.6702, 0.2038, 0.7033, 0.2074, 0.6911, 0.2118, 0.6983, 0.2098, 0.706, 0.2098, 0.706, 0.2112, 0.706, 0.2114, 0.7077, 0.2101, 0.7078, 0.2038, 0.7033, 0.2098, 0.706, 0.209, 0.7066, 0.2034, 0.7041, 0.2085, 0.6904, 0.213, 0.6981, 0.2118, 0.6983, 0.2074, 0.6911, 0.2118, 0.6983, 0.213, 0.6981, 0.2112, 0.706, 0.2098, 0.706, 0.2097, 0.7206, 0.2101, 0.7078, 0.2114, 0.7077, 0.2122, 0.7207, 0.209, 0.7066, 0.2098, 0.706, 0.2101, 0.7078, 0.2097, 0.7206, 0.2004, 0.7265, 0.2047, 0.7275, 0.2077, 0.7325, 0.205, 0.7319, 0.209, 0.7255, 0.212, 0.7256, 0.2114, 0.7318, 0.2094, 0.7308, 0.2077, 0.7325, 0.2094, 0.7308, 0.2114, 0.7318, 0.2088, 0.7347, 0.2088, 0.7347, 0.2038, 0.7346, 0.205, 0.7319, 0.2077, 0.7325, 0.1982, 0.7282, 0.2004, 0.7265, 0.205, 0.7319, 0.2038, 0.7346, 0.2047, 0.7275, 0.209, 0.7255, 0.2094, 0.7308, 0.2077, 0.7325])
me_cube_017.materials.append(mat_mat_002)
me_cube_017.update()

# ---- objects
ob_empty_001 = bpy.data.objects.new('Empty.001', None)
ob_empty_002 = bpy.data.objects.new('Empty.002', None)
ob_noname_ref_grip = bpy.data.objects.new('noname.ref.grip', me_cube_012)
ob_noname_ref_body = bpy.data.objects.new('noname.ref.body', me_cube_009)
ob_noname_grip_axis = bpy.data.objects.new('noname.grip.axis', None)
ob_noname_barrel_bool = bpy.data.objects.new('noname.barrel.bool', me_circle_017)
ob_noname_body_bool = bpy.data.objects.new('noname.body.bool', me_cube_008)
ob_noname_slide = bpy.data.objects.new('noname.slide', me_plane_003)
ob_noname_grip = bpy.data.objects.new('noname.grip', me_cube_013)
ob_noname_barrel = bpy.data.objects.new('noname.barrel', me_circle_016)
ob_noname_body = bpy.data.objects.new('noname.body', me_cube_016)
ob_noname_trigger = bpy.data.objects.new('noname.trigger', me_cube_017)
_N = mat_mat_001.node_tree.nodes; _L = mat_mat_001.node_tree.links
n0 = _N.new('ShaderNodeOutputMaterial'); n0.name = 'Material Output'; n0.location = (664, 281)
n1 = _N.new('ShaderNodeBsdfPrincipled'); n1.name = 'Principled BSDF'; n1.location = (310, 290)
n1.inputs[0].default_value = (1.0, 1.0, 1.0, 1.0)
n1.inputs[13].default_value = 0.8
n2 = _N.new('ShaderNodeTexNoise'); n2.name = 'Noise Texture'; n2.location = (-190, 281)
n2.normalize = False
n2.inputs[2].default_value = 1.0
n2.inputs[3].default_value = 15.0
n3 = _N.new('ShaderNodeValToRGB'); n3.name = 'Color Ramp'; n3.location = (-11, 269)
while len(n3.color_ramp.elements) > 1: n3.color_ramp.elements.remove(n3.color_ramp.elements[-1])
n3.color_ramp.elements[0].position = 0.2109; n3.color_ramp.elements[0].color = (1.0, 1.0, 1.0, 1.0)
_e = n3.color_ramp.elements.new(0.8364); _e.color = (0.0, 0.0, 0.0, 1.0)
n4 = _N.new('ShaderNodeTexCoord'); n4.name = 'Texture Coordinate'; n4.location = (-674, 281)
n4.object = None
n5 = _N.new('ShaderNodeMapping'); n5.name = 'Mapping'; n5.location = (-422, 281)
n6 = _N.new('ShaderNodeTexNoise'); n6.name = 'Noise Texture.001'; n6.location = (-190, -90)
n6.normalize = False
n6.inputs[2].default_value = 2.0
n6.inputs[3].default_value = 10.0
n7 = _N.new('ShaderNodeValToRGB'); n7.name = 'Color Ramp.001'; n7.location = (24, -86)
while len(n7.color_ramp.elements) > 1: n7.color_ramp.elements.remove(n7.color_ramp.elements[-1])
n7.color_ramp.elements[0].position = 0.2909; n7.color_ramp.elements[0].color = (1.0, 1.0, 1.0, 1.0)
_e = n7.color_ramp.elements.new(0.7591); _e.color = (0.0, 0.0, 0.0, 1.0)
n8 = _N.new('ShaderNodeTexCoord'); n8.name = 'Texture Coordinate.001'; n8.location = (-674, -90)
n8.object = None
n9 = _N.new('ShaderNodeMapping'); n9.name = 'Mapping.001'; n9.location = (-514, -90)
_L.new(n2.outputs[1], n3.inputs[0])
_L.new(n4.outputs[3], n5.inputs[0])
_L.new(n5.outputs[0], n2.inputs[0])
_L.new(n6.outputs[1], n7.inputs[0])
_L.new(n8.outputs[3], n9.inputs[0])
_L.new(n7.outputs[0], n1.inputs[2])
_L.new(n9.outputs[0], n6.inputs[0])
_L.new(n3.outputs[0], n1.inputs[1])
_L.new(n1.outputs[0], n0.inputs[0])
n0.is_active_output = True
_N = mat_mat.node_tree.nodes; _L = mat_mat.node_tree.links
n0 = _N.new('ShaderNodeOutputMaterial'); n0.name = 'Material Output'; n0.location = (664, 281)
n1 = _N.new('ShaderNodeBsdfPrincipled'); n1.name = 'Principled BSDF'; n1.location = (310, 290)
n1.inputs[0].default_value = (0.03638, 0.03638, 0.03638, 1.0)
n1.inputs[13].default_value = 0.8
n2 = _N.new('ShaderNodeTexNoise'); n2.name = 'Noise Texture'; n2.location = (-190, 281)
n2.normalize = False
n2.inputs[2].default_value = 1.0
n2.inputs[3].default_value = 15.0
n3 = _N.new('ShaderNodeValToRGB'); n3.name = 'Color Ramp'; n3.location = (-11, 269)
while len(n3.color_ramp.elements) > 1: n3.color_ramp.elements.remove(n3.color_ramp.elements[-1])
n3.color_ramp.elements[0].position = 0.2109; n3.color_ramp.elements[0].color = (1.0, 1.0, 1.0, 1.0)
_e = n3.color_ramp.elements.new(0.8364); _e.color = (0.0, 0.0, 0.0, 1.0)
n4 = _N.new('ShaderNodeTexCoord'); n4.name = 'Texture Coordinate'; n4.location = (-674, 281)
n4.object = None
n5 = _N.new('ShaderNodeMapping'); n5.name = 'Mapping'; n5.location = (-422, 281)
n6 = _N.new('ShaderNodeTexNoise'); n6.name = 'Noise Texture.001'; n6.location = (-190, -90)
n6.normalize = False
n6.inputs[2].default_value = 2.0
n6.inputs[3].default_value = 10.0
n7 = _N.new('ShaderNodeValToRGB'); n7.name = 'Color Ramp.001'; n7.location = (24, -86)
while len(n7.color_ramp.elements) > 1: n7.color_ramp.elements.remove(n7.color_ramp.elements[-1])
n7.color_ramp.elements[0].position = 0.2909; n7.color_ramp.elements[0].color = (1.0, 1.0, 1.0, 1.0)
_e = n7.color_ramp.elements.new(0.7591); _e.color = (0.0, 0.0, 0.0, 1.0)
n8 = _N.new('ShaderNodeTexCoord'); n8.name = 'Texture Coordinate.001'; n8.location = (-674, -90)
n8.object = None
n9 = _N.new('ShaderNodeMapping'); n9.name = 'Mapping.001'; n9.location = (-514, -90)
_L.new(n2.outputs[1], n3.inputs[0])
_L.new(n4.outputs[3], n5.inputs[0])
_L.new(n5.outputs[0], n2.inputs[0])
_L.new(n6.outputs[1], n7.inputs[0])
_L.new(n8.outputs[3], n9.inputs[0])
_L.new(n7.outputs[0], n1.inputs[2])
_L.new(n9.outputs[0], n6.inputs[0])
_L.new(n3.outputs[0], n1.inputs[1])
_L.new(n1.outputs[0], n0.inputs[0])
n0.is_active_output = True
_N = mat_mat_002.node_tree.nodes; _L = mat_mat_002.node_tree.links
n0 = _N.new('ShaderNodeOutputMaterial'); n0.name = 'Material Output'; n0.location = (664, 281)
n1 = _N.new('ShaderNodeBsdfPrincipled'); n1.name = 'Principled BSDF'; n1.location = (310, 290)
n1.inputs[0].default_value = (1.0, 1.0, 1.0, 1.0)
n1.inputs[13].default_value = 0.8
n2 = _N.new('ShaderNodeTexNoise'); n2.name = 'Noise Texture'; n2.location = (-190, 281)
n2.normalize = False
n2.inputs[2].default_value = 1.0
n2.inputs[3].default_value = 15.0
n3 = _N.new('ShaderNodeValToRGB'); n3.name = 'Color Ramp'; n3.location = (-11, 269)
while len(n3.color_ramp.elements) > 1: n3.color_ramp.elements.remove(n3.color_ramp.elements[-1])
n3.color_ramp.elements[0].position = 0.2109; n3.color_ramp.elements[0].color = (1.0, 1.0, 1.0, 1.0)
_e = n3.color_ramp.elements.new(0.8364); _e.color = (0.0, 0.0, 0.0, 1.0)
n4 = _N.new('ShaderNodeTexCoord'); n4.name = 'Texture Coordinate'; n4.location = (-674, 281)
n4.object = None
n5 = _N.new('ShaderNodeMapping'); n5.name = 'Mapping'; n5.location = (-422, 281)
n6 = _N.new('ShaderNodeTexNoise'); n6.name = 'Noise Texture.001'; n6.location = (-190, -90)
n6.normalize = False
n6.inputs[2].default_value = 2.0
n6.inputs[3].default_value = 10.0
n7 = _N.new('ShaderNodeValToRGB'); n7.name = 'Color Ramp.001'; n7.location = (24, -86)
while len(n7.color_ramp.elements) > 1: n7.color_ramp.elements.remove(n7.color_ramp.elements[-1])
n7.color_ramp.elements[0].position = 0.2909; n7.color_ramp.elements[0].color = (1.0, 1.0, 1.0, 1.0)
_e = n7.color_ramp.elements.new(0.7591); _e.color = (0.0, 0.0, 0.0, 1.0)
n8 = _N.new('ShaderNodeTexCoord'); n8.name = 'Texture Coordinate.001'; n8.location = (-674, -90)
n8.object = None
n9 = _N.new('ShaderNodeMapping'); n9.name = 'Mapping.001'; n9.location = (-514, -90)
_L.new(n2.outputs[1], n3.inputs[0])
_L.new(n4.outputs[3], n5.inputs[0])
_L.new(n5.outputs[0], n2.inputs[0])
_L.new(n6.outputs[1], n7.inputs[0])
_L.new(n8.outputs[3], n9.inputs[0])
_L.new(n7.outputs[0], n1.inputs[2])
_L.new(n9.outputs[0], n6.inputs[0])
_L.new(n3.outputs[0], n1.inputs[1])
_L.new(n1.outputs[0], n0.inputs[0])
n0.is_active_output = True

# ---- transforms, parenting, visibility, modifiers, constraints
ob_empty_001.location = (-4.38e-20, 0.09369, -0.009803)
ob_empty_001.rotation_euler = (1.571, -0.0, -1.571)
ob_empty_001.scale = (0.05507, 0.05507, 0.05507)
ob_empty_001.empty_display_type = 'IMAGE'
ob_empty_001.empty_display_size = 5.0
ob_empty_001.empty_image_offset = (-0.3875, -0.06961)
ob_empty_002.location = (-0.142, -0.007014, -0.009803)
ob_empty_002.rotation_euler = (1.571, -0.0, -3.142)
ob_empty_002.scale = (-0.05507, 0.05507, 0.05507)
ob_empty_002.empty_display_type = 'IMAGE'
ob_empty_002.empty_display_size = 5.0
ob_empty_002.empty_image_offset = (-0.3875, -0.06961)
ob_noname_ref_grip.location = (0.0, 0.04271, 0.06197)
_m = ob_noname_ref_grip.modifiers.new('Mirror', 'MIRROR')
_m.use_clip = True
_m = ob_noname_ref_grip.modifiers.new('Subdivision', 'SUBSURF')
_m.render_levels = 1
ob_noname_ref_body.location = (0.0, 0.1, 0.1)
_m = ob_noname_ref_body.modifiers.new('Mirror', 'MIRROR')
_m.use_clip = True
_m = ob_noname_ref_body.modifiers.new('Bevel', 'BEVEL')
_m.width = 0.004
_m.width_pct = 0.004
_m.limit_method = 'WEIGHT'
_m.offset_type = 'ABSOLUTE'
_m = ob_noname_ref_body.modifiers.new('barrel', 'BOOLEAN')
_m.object = ob_noname_barrel_bool
_m = ob_noname_ref_body.modifiers.new('Smooth by Angle', 'NODES')
_m.node_group = ng_smooth_by_angle
_m.use_pin_to_last = True
_m.show_group_selector = False
ob_noname_grip_axis.location = (0.0, 0.0, 0.0)
ob_noname_grip_axis.rotation_euler = (-0.5236, -0.0, 0.0)
ob_noname_barrel_bool.location = (0.0, 0.1951, 0.1197)
ob_noname_barrel_bool.scale = (1.02, 1.02, 1.02)
ob_noname_body_bool.location = (0.0, 0.2035, 0.1061)
_m = ob_noname_body_bool.modifiers.new('Array', 'ARRAY')
_m.count = 7
_m.use_constant_offset = True
_m.constant_offset_displace = (-0.01, 0.0, 0.01)
_m.use_relative_offset = False
_m.relative_offset_displace = (-0.1, 0.0, 0.1)
_m = ob_noname_body_bool.modifiers.new('Array.001', 'ARRAY')
_m.count = 7
_m.use_constant_offset = True
_m.constant_offset_displace = (0.01, 0.0, -0.01)
_m.use_relative_offset = False
_m.relative_offset_displace = (-0.1, 0.0, 0.1)
_m = ob_noname_body_bool.modifiers.new('Mirror', 'MIRROR')
_m = ob_noname_body_bool.modifiers.new('Weld', 'WELD')
ob_noname_slide.location = (0.0, 0.09178, 0.1197)
_m = ob_noname_slide.modifiers.new('Mirror', 'MIRROR')
_m.use_clip = True
_m = ob_noname_slide.modifiers.new('Bevel', 'BEVEL')
_m.width = 0.004
_m.width_pct = 0.004
_m.limit_method = 'WEIGHT'
_m.offset_type = 'ABSOLUTE'
_m = ob_noname_slide.modifiers.new('Smooth by Angle', 'NODES')
_m.node_group = ng_smooth_by_angle
_m.use_pin_to_last = True
_m.show_group_selector = False
ob_noname_grip.location = (0.0, 0.0429, 0.07315)
_m = ob_noname_grip.modifiers.new('Mirror', 'MIRROR')
_m.use_clip = True
ob_noname_barrel.location = (0.0, 0.08978, 0.1197)
_m = ob_noname_barrel.modifiers.new('Mirror', 'MIRROR')
_m.use_clip = True
_m = ob_noname_barrel.modifiers.new('Smooth by Angle', 'NODES')
_m.node_group = ng_smooth_by_angle
_gi = [s.identifier for s in ng_smooth_by_angle.interface.items_tree if s.item_type == 'SOCKET' and s.in_out == 'INPUT']
_m[_gi[1]] = 0.8727  # Angle
_m.use_pin_to_last = True
_m.show_group_selector = False
ob_noname_body.location = (0.0, 0.1, 0.1)
_m = ob_noname_body.modifiers.new('Mirror', 'MIRROR')
_m.use_clip = True
_m = ob_noname_body.modifiers.new('Bevel', 'BEVEL')
_m.width = 0.004
_m.width_pct = 0.004
_m.limit_method = 'WEIGHT'
_m.offset_type = 'ABSOLUTE'
_m = ob_noname_body.modifiers.new('barrel', 'BOOLEAN')
_m.object = ob_noname_barrel_bool
_m = ob_noname_body.modifiers.new('Boolean', 'BOOLEAN')
_m.object = ob_noname_body_bool
_m.use_self = True
_m = ob_noname_body.modifiers.new('Smooth by Angle', 'NODES')
_m.node_group = ng_smooth_by_angle
_m.use_pin_to_last = True
_m.show_group_selector = False
ob_noname_trigger.location = (0.0, 0.08, 0.102)
ob_noname_trigger.scale = (0.8, 0.8, 0.8)
_m = ob_noname_trigger.modifiers.new('Mirror', 'MIRROR')
_m.use_clip = True
_m = ob_noname_trigger.modifiers.new('Bevel', 'BEVEL')
_m.width = 0.014
_m.width_pct = 0.014
_m.segments = 4
_m.limit_method = 'WEIGHT'
_m.offset_type = 'WIDTH'
_m = ob_noname_trigger.modifiers.new('Smooth by Angle', 'NODES')
_m.node_group = ng_smooth_by_angle_001
_m.use_pin_to_last = True
_m.show_group_selector = False

# ---- collection membership
col_noname_ref.objects.link(ob_empty_001)
col_noname_ref.objects.link(ob_empty_002)
col_noname_ref.objects.link(ob_noname_ref_grip)
col_noname_ref.objects.link(ob_noname_ref_body)
col_noname_ref.objects.link(ob_noname_grip_axis)
col_noname_bool.objects.link(ob_noname_barrel_bool)
col_noname_bool.objects.link(ob_noname_body_bool)
col_noname.objects.link(ob_noname_slide)
col_noname.objects.link(ob_noname_grip)
col_noname.objects.link(ob_noname_barrel)
col_noname.objects.link(ob_noname_body)
col_noname.objects.link(ob_noname_trigger)

# ---- scene / render settings (as saved in the file)
scene.frame_start = 1; scene.frame_end = 250; scene.frame_set(1)
scene.render.engine = 'BLENDER_EEVEE_NEXT'
scene.render.image_settings.exr_codec = 'NONE'
scene.render.simplify_subdivision_render = 0
scene.render.simplify_child_particles_render = 0.0
scene.eevee.use_volume_custom_range = False
scene.eevee.use_shadows = False
scene.view_settings.view_transform = 'Filmic'
bpy.context.view_layer.update()

# ---- added for rendering (the .blend has no active camera and no usable light): camera, sun + grey world if the file has none
cam_auto = bpy.data.cameras.new('AutoCamera')
cam_auto.lens = 50.0
cam_auto.sensor_width = 36.0
cam_auto.clip_end = 1000.0
ob_auto_camera = bpy.data.objects.new('AutoCamera', cam_auto)
scene.collection.objects.link(ob_auto_camera)
ob_auto_camera.location = (0.350349, -0.314881, 0.38639)
ob_auto_camera.rotation_euler = (1.09748, -7.21219e-08, 0.694738)
scene.camera = ob_auto_camera
light_auto_sun = bpy.data.lights.new('AutoSun', 'SUN')
light_auto_sun.energy = 3.0
light_auto_sun.angle = 0.0523599
ob_auto_sun = bpy.data.objects.new('AutoSun', light_auto_sun)
scene.collection.objects.link(ob_auto_sun)
ob_auto_sun.rotation_euler = (0.872665, 0.174533, 0.523599)
if scene.world is None:
    world_auto = bpy.data.worlds.new('AutoWorld')
    world_auto.color = (0.3, 0.3, 0.3)
    scene.world = world_auto
bpy.context.view_layer.update()
